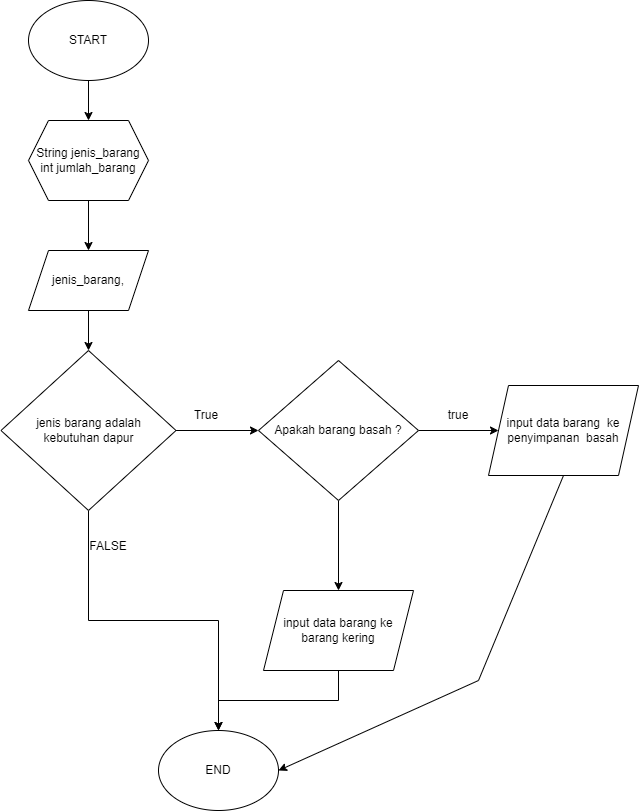

The diagram above was exported from draw.io. Its source (the exported page's mxGraphModel, read from the mxfile embedded in the PNG):
<mxGraphModel dx="864" dy="1678" grid="1" gridSize="10" guides="1" tooltips="1" connect="1" arrows="1" fold="1" page="1" pageScale="1" pageWidth="827" pageHeight="1169" math="0" shadow="0">
  <root>
    <mxCell id="WIyWlLk6GJQsqaUBKTNV-0" />
    <mxCell id="WIyWlLk6GJQsqaUBKTNV-1" parent="WIyWlLk6GJQsqaUBKTNV-0" />
    <mxCell id="BiAixg-F9TGE_zvBcmEC-8" value="" style="edgeStyle=orthogonalEdgeStyle;rounded=0;orthogonalLoop=1;jettySize=auto;html=1;" edge="1" parent="WIyWlLk6GJQsqaUBKTNV-1" source="BiAixg-F9TGE_zvBcmEC-0" target="BiAixg-F9TGE_zvBcmEC-1">
      <mxGeometry relative="1" as="geometry" />
    </mxCell>
    <mxCell id="BiAixg-F9TGE_zvBcmEC-0" value="START" style="ellipse;whiteSpace=wrap;html=1;" vertex="1" parent="WIyWlLk6GJQsqaUBKTNV-1">
      <mxGeometry x="130" y="-1130" width="120" height="80" as="geometry" />
    </mxCell>
    <mxCell id="BiAixg-F9TGE_zvBcmEC-9" value="" style="edgeStyle=orthogonalEdgeStyle;rounded=0;orthogonalLoop=1;jettySize=auto;html=1;" edge="1" parent="WIyWlLk6GJQsqaUBKTNV-1" source="BiAixg-F9TGE_zvBcmEC-1" target="BiAixg-F9TGE_zvBcmEC-2">
      <mxGeometry relative="1" as="geometry" />
    </mxCell>
    <mxCell id="BiAixg-F9TGE_zvBcmEC-1" value="String jenis_barang&lt;br&gt;int jumlah_barang" style="shape=hexagon;perimeter=hexagonPerimeter2;whiteSpace=wrap;html=1;fixedSize=1;" vertex="1" parent="WIyWlLk6GJQsqaUBKTNV-1">
      <mxGeometry x="130" y="-1010" width="120" height="80" as="geometry" />
    </mxCell>
    <mxCell id="BiAixg-F9TGE_zvBcmEC-11" value="" style="edgeStyle=orthogonalEdgeStyle;rounded=0;orthogonalLoop=1;jettySize=auto;html=1;" edge="1" parent="WIyWlLk6GJQsqaUBKTNV-1" source="BiAixg-F9TGE_zvBcmEC-2" target="BiAixg-F9TGE_zvBcmEC-4">
      <mxGeometry relative="1" as="geometry" />
    </mxCell>
    <mxCell id="BiAixg-F9TGE_zvBcmEC-2" value="jenis_barang," style="shape=parallelogram;perimeter=parallelogramPerimeter;whiteSpace=wrap;html=1;fixedSize=1;" vertex="1" parent="WIyWlLk6GJQsqaUBKTNV-1">
      <mxGeometry x="130" y="-880" width="120" height="60" as="geometry" />
    </mxCell>
    <mxCell id="BiAixg-F9TGE_zvBcmEC-12" value="" style="edgeStyle=orthogonalEdgeStyle;rounded=0;orthogonalLoop=1;jettySize=auto;html=1;" edge="1" parent="WIyWlLk6GJQsqaUBKTNV-1" source="BiAixg-F9TGE_zvBcmEC-4" target="BiAixg-F9TGE_zvBcmEC-7">
      <mxGeometry relative="1" as="geometry" />
    </mxCell>
    <mxCell id="BiAixg-F9TGE_zvBcmEC-16" value="" style="edgeStyle=orthogonalEdgeStyle;rounded=0;orthogonalLoop=1;jettySize=auto;html=1;" edge="1" parent="WIyWlLk6GJQsqaUBKTNV-1" source="BiAixg-F9TGE_zvBcmEC-4" target="BiAixg-F9TGE_zvBcmEC-15">
      <mxGeometry relative="1" as="geometry" />
    </mxCell>
    <mxCell id="BiAixg-F9TGE_zvBcmEC-4" value="jenis barang adalah &lt;br&gt;kebutuhan dapur" style="rhombus;whiteSpace=wrap;html=1;" vertex="1" parent="WIyWlLk6GJQsqaUBKTNV-1">
      <mxGeometry x="102.5" y="-780" width="175" height="160" as="geometry" />
    </mxCell>
    <mxCell id="BiAixg-F9TGE_zvBcmEC-7" value="END" style="ellipse;whiteSpace=wrap;html=1;" vertex="1" parent="WIyWlLk6GJQsqaUBKTNV-1">
      <mxGeometry x="260" y="-400" width="120" height="80" as="geometry" />
    </mxCell>
    <mxCell id="BiAixg-F9TGE_zvBcmEC-14" value="FALSE" style="text;html=1;strokeColor=none;fillColor=none;align=center;verticalAlign=middle;whiteSpace=wrap;rounded=0;" vertex="1" parent="WIyWlLk6GJQsqaUBKTNV-1">
      <mxGeometry x="180" y="-599" width="60" height="30" as="geometry" />
    </mxCell>
    <mxCell id="BiAixg-F9TGE_zvBcmEC-20" value="" style="edgeStyle=orthogonalEdgeStyle;rounded=0;orthogonalLoop=1;jettySize=auto;html=1;" edge="1" parent="WIyWlLk6GJQsqaUBKTNV-1" source="BiAixg-F9TGE_zvBcmEC-15" target="BiAixg-F9TGE_zvBcmEC-19">
      <mxGeometry relative="1" as="geometry" />
    </mxCell>
    <mxCell id="BiAixg-F9TGE_zvBcmEC-23" value="" style="edgeStyle=orthogonalEdgeStyle;rounded=0;orthogonalLoop=1;jettySize=auto;html=1;" edge="1" parent="WIyWlLk6GJQsqaUBKTNV-1" source="BiAixg-F9TGE_zvBcmEC-15" target="BiAixg-F9TGE_zvBcmEC-22">
      <mxGeometry relative="1" as="geometry" />
    </mxCell>
    <mxCell id="BiAixg-F9TGE_zvBcmEC-15" value="Apakah barang basah ?" style="rhombus;whiteSpace=wrap;html=1;" vertex="1" parent="WIyWlLk6GJQsqaUBKTNV-1">
      <mxGeometry x="360" y="-770" width="160" height="140" as="geometry" />
    </mxCell>
    <mxCell id="BiAixg-F9TGE_zvBcmEC-18" value="True" style="text;html=1;strokeColor=none;fillColor=none;align=center;verticalAlign=middle;whiteSpace=wrap;rounded=0;" vertex="1" parent="WIyWlLk6GJQsqaUBKTNV-1">
      <mxGeometry x="277.5" y="-730" width="60" height="30" as="geometry" />
    </mxCell>
    <mxCell id="BiAixg-F9TGE_zvBcmEC-19" value="input data barang&amp;nbsp; ke penyimpanan&amp;nbsp; basah" style="shape=parallelogram;perimeter=parallelogramPerimeter;whiteSpace=wrap;html=1;fixedSize=1;" vertex="1" parent="WIyWlLk6GJQsqaUBKTNV-1">
      <mxGeometry x="590" y="-745" width="150" height="90" as="geometry" />
    </mxCell>
    <mxCell id="BiAixg-F9TGE_zvBcmEC-21" value="true" style="text;html=1;strokeColor=none;fillColor=none;align=center;verticalAlign=middle;whiteSpace=wrap;rounded=0;" vertex="1" parent="WIyWlLk6GJQsqaUBKTNV-1">
      <mxGeometry x="530" y="-730" width="60" height="30" as="geometry" />
    </mxCell>
    <mxCell id="BiAixg-F9TGE_zvBcmEC-24" value="" style="edgeStyle=orthogonalEdgeStyle;rounded=0;orthogonalLoop=1;jettySize=auto;html=1;" edge="1" parent="WIyWlLk6GJQsqaUBKTNV-1" source="BiAixg-F9TGE_zvBcmEC-22" target="BiAixg-F9TGE_zvBcmEC-7">
      <mxGeometry relative="1" as="geometry" />
    </mxCell>
    <mxCell id="BiAixg-F9TGE_zvBcmEC-22" value="input data barang ke barang kering" style="shape=parallelogram;perimeter=parallelogramPerimeter;whiteSpace=wrap;html=1;fixedSize=1;" vertex="1" parent="WIyWlLk6GJQsqaUBKTNV-1">
      <mxGeometry x="365" y="-540" width="150" height="80" as="geometry" />
    </mxCell>
    <mxCell id="BiAixg-F9TGE_zvBcmEC-27" value="" style="endArrow=classic;html=1;rounded=0;exitX=0.5;exitY=1;exitDx=0;exitDy=0;entryX=1;entryY=0.5;entryDx=0;entryDy=0;" edge="1" parent="WIyWlLk6GJQsqaUBKTNV-1" source="BiAixg-F9TGE_zvBcmEC-19" target="BiAixg-F9TGE_zvBcmEC-7">
      <mxGeometry width="50" height="50" relative="1" as="geometry">
        <mxPoint x="360" y="-520" as="sourcePoint" />
        <mxPoint x="590" y="-510" as="targetPoint" />
        <Array as="points">
          <mxPoint x="580" y="-450" />
        </Array>
      </mxGeometry>
    </mxCell>
  </root>
</mxGraphModel>